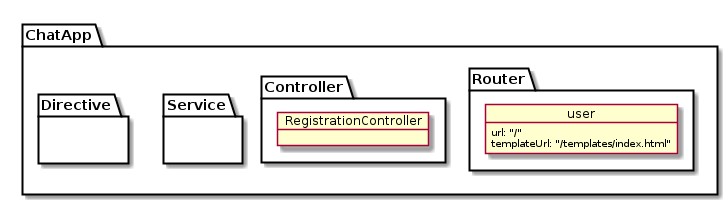

The diagram above was rendered by PlantUML. Its source (embedded in the PNG):
@startuml

    package "ChatApp" {

        package Router {


                        object user {
                          url: "/"
                          templateUrl: "/templates/index.html"
                        }


                     }

        package Controller {

                object RegistrationController {

                }

        }


        package Service {

        }

        package Directive {

        }


        }




@enduml